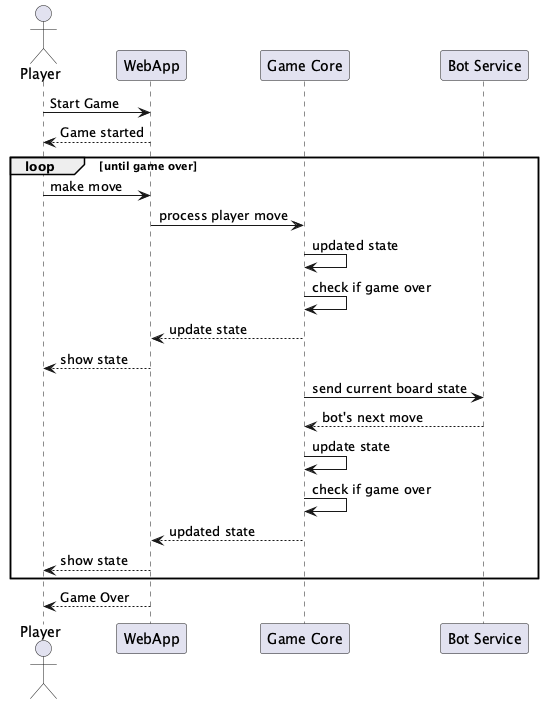

The diagram above was rendered by PlantUML. Its source (embedded in the PNG):
@startuml

actor "Player" as User
participant "WebApp" as Web
participant "Game Core" as GameCore

participant "Bot Service" as Bot

User -> Web : Start Game


Web --> User : Game started


loop until game over

    User -> Web : make move
    Web -> GameCore : process player move
    GameCore -> GameCore : updated state

    GameCore -> GameCore : check if game over
        GameCore --> Web : update state
        Web --> User : show state



    GameCore -> Bot : send current board state
    Bot --> GameCore : bot's next move
    GameCore -> GameCore : update state

    GameCore -> GameCore : check if game over


    GameCore --> Web : updated state
    deactivate GameCore

    Web --> User : show state
end


Web --> User : Game Over

@enduml